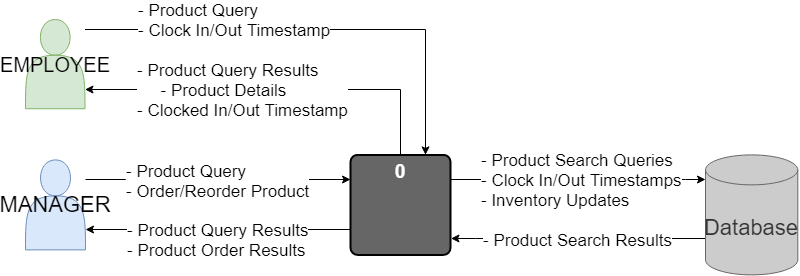

The diagram above was exported from draw.io. Its source (the exported page's mxGraphModel, read from the mxfile embedded in the PNG):
<mxGraphModel dx="1160" dy="784" grid="1" gridSize="10" guides="1" tooltips="1" connect="1" arrows="1" fold="1" page="1" pageScale="1" pageWidth="850" pageHeight="1100" math="0" shadow="0">
  <root>
    <mxCell id="0" />
    <mxCell id="1" parent="0" />
    <mxCell id="6HmlqJKyWLv6qR8-RGgh-6" style="edgeStyle=orthogonalEdgeStyle;rounded=0;orthogonalLoop=1;jettySize=auto;html=1;" parent="1" source="_hfJLU5yAqyttS63ZQFi-5" target="cM7OpxFvSgNhswwRM5u8-7" edge="1">
      <mxGeometry relative="1" as="geometry">
        <Array as="points">
          <mxPoint x="450" y="160" />
        </Array>
      </mxGeometry>
    </mxCell>
    <mxCell id="6HmlqJKyWLv6qR8-RGgh-7" value="&lt;span style=&quot;font-size: 17px&quot;&gt;- Product Query&lt;br&gt;- Clock In/Out Timestamp&lt;br&gt;&lt;/span&gt;" style="edgeLabel;html=1;align=left;verticalAlign=middle;resizable=0;points=[];" parent="6HmlqJKyWLv6qR8-RGgh-6" vertex="1" connectable="0">
      <mxGeometry x="-0.2598" y="4" relative="1" as="geometry">
        <mxPoint x="-121" y="-6" as="offset" />
      </mxGeometry>
    </mxCell>
    <mxCell id="_hfJLU5yAqyttS63ZQFi-5" value="&lt;font style=&quot;font-size: 20px&quot;&gt;EMPLOYEE&lt;/font&gt;" style="shape=actor;whiteSpace=wrap;html=1;fillColor=#d5e8d4;strokeColor=#82b366;" parent="1" vertex="1">
      <mxGeometry x="50" y="150" width="59.5" height="89.24" as="geometry" />
    </mxCell>
    <mxCell id="6HmlqJKyWLv6qR8-RGgh-1" value="" style="edgeStyle=orthogonalEdgeStyle;rounded=0;orthogonalLoop=1;jettySize=auto;html=1;" parent="1" source="_hfJLU5yAqyttS63ZQFi-6" target="cM7OpxFvSgNhswwRM5u8-7" edge="1">
      <mxGeometry relative="1" as="geometry">
        <Array as="points">
          <mxPoint x="150" y="310" />
          <mxPoint x="150" y="310" />
        </Array>
      </mxGeometry>
    </mxCell>
    <mxCell id="6HmlqJKyWLv6qR8-RGgh-2" value="&lt;font style=&quot;font-size: 17px&quot;&gt;- Product Query&lt;br&gt;- Order/Reorder Product&lt;br&gt;&lt;/font&gt;" style="edgeLabel;html=1;align=left;verticalAlign=middle;resizable=0;points=[];" parent="6HmlqJKyWLv6qR8-RGgh-1" vertex="1" connectable="0">
      <mxGeometry x="-0.3703" y="-1" relative="1" as="geometry">
        <mxPoint x="-44" as="offset" />
      </mxGeometry>
    </mxCell>
    <mxCell id="_hfJLU5yAqyttS63ZQFi-6" value="&lt;font style=&quot;font-size: 22px&quot;&gt;MANAGER&lt;/font&gt;" style="shape=actor;whiteSpace=wrap;html=1;fillColor=#dae8fc;strokeColor=#6c8ebf;" parent="1" vertex="1">
      <mxGeometry x="50" y="290.38" width="60.01" height="90" as="geometry" />
    </mxCell>
    <mxCell id="6HmlqJKyWLv6qR8-RGgh-12" style="edgeStyle=orthogonalEdgeStyle;rounded=0;orthogonalLoop=1;jettySize=auto;html=1;entryX=1.005;entryY=0.836;entryDx=0;entryDy=0;entryPerimeter=0;" parent="1" source="cM7OpxFvSgNhswwRM5u8-3" target="cM7OpxFvSgNhswwRM5u8-7" edge="1">
      <mxGeometry relative="1" as="geometry">
        <mxPoint x="490" y="370" as="targetPoint" />
        <Array as="points">
          <mxPoint x="500" y="369" />
          <mxPoint x="500" y="369" />
        </Array>
      </mxGeometry>
    </mxCell>
    <mxCell id="6HmlqJKyWLv6qR8-RGgh-13" value="&lt;font style=&quot;font-size: 17px&quot;&gt;- Product Search Results&lt;/font&gt;" style="edgeLabel;html=1;align=left;verticalAlign=middle;resizable=0;points=[];" parent="6HmlqJKyWLv6qR8-RGgh-12" vertex="1" connectable="0">
      <mxGeometry x="-0.1967" y="1" relative="1" as="geometry">
        <mxPoint x="-122" as="offset" />
      </mxGeometry>
    </mxCell>
    <mxCell id="cM7OpxFvSgNhswwRM5u8-3" value="&lt;font style=&quot;font-size: 22px&quot;&gt;Database&lt;/font&gt;" style="shape=cylinder3;whiteSpace=wrap;html=1;boundedLbl=1;backgroundOutline=1;size=15;strokeColor=#666666;fontColor=#333333;fillColor=#CCCCCC;" parent="1" vertex="1">
      <mxGeometry x="730" y="285.38" width="92.31" height="120" as="geometry" />
    </mxCell>
    <mxCell id="6HmlqJKyWLv6qR8-RGgh-4" value="" style="edgeStyle=orthogonalEdgeStyle;rounded=0;orthogonalLoop=1;jettySize=auto;html=1;" parent="1" source="cM7OpxFvSgNhswwRM5u8-7" target="_hfJLU5yAqyttS63ZQFi-6" edge="1">
      <mxGeometry relative="1" as="geometry">
        <mxPoint x="370" y="430" as="targetPoint" />
        <Array as="points">
          <mxPoint x="300" y="360" />
          <mxPoint x="300" y="360" />
        </Array>
      </mxGeometry>
    </mxCell>
    <mxCell id="6HmlqJKyWLv6qR8-RGgh-5" value="&lt;font style=&quot;font-size: 17px&quot;&gt;- Product Query Results&lt;br&gt;- Product Order Results&lt;/font&gt;" style="edgeLabel;html=1;align=left;verticalAlign=middle;resizable=0;points=[];" parent="6HmlqJKyWLv6qR8-RGgh-4" vertex="1" connectable="0">
      <mxGeometry x="0.2302" y="-3" relative="1" as="geometry">
        <mxPoint x="-62" y="13" as="offset" />
      </mxGeometry>
    </mxCell>
    <mxCell id="6HmlqJKyWLv6qR8-RGgh-8" style="edgeStyle=orthogonalEdgeStyle;rounded=0;orthogonalLoop=1;jettySize=auto;html=1;" parent="1" source="cM7OpxFvSgNhswwRM5u8-7" target="_hfJLU5yAqyttS63ZQFi-5" edge="1">
      <mxGeometry relative="1" as="geometry">
        <Array as="points">
          <mxPoint x="425" y="220" />
        </Array>
      </mxGeometry>
    </mxCell>
    <mxCell id="6HmlqJKyWLv6qR8-RGgh-9" value="&lt;font style=&quot;font-size: 17px&quot;&gt;- Product Query Results&lt;br&gt;&amp;nbsp; &amp;nbsp; &amp;nbsp;- Product Details&lt;br&gt;- Clocked In/Out Timestamp&lt;br&gt;&lt;/font&gt;" style="edgeLabel;html=1;align=left;verticalAlign=middle;resizable=0;points=[];" parent="6HmlqJKyWLv6qR8-RGgh-8" vertex="1" connectable="0">
      <mxGeometry x="0.3732" relative="1" as="geometry">
        <mxPoint x="-68" as="offset" />
      </mxGeometry>
    </mxCell>
    <mxCell id="6HmlqJKyWLv6qR8-RGgh-10" style="edgeStyle=orthogonalEdgeStyle;rounded=0;orthogonalLoop=1;jettySize=auto;html=1;" parent="1" source="cM7OpxFvSgNhswwRM5u8-7" edge="1">
      <mxGeometry relative="1" as="geometry">
        <mxPoint x="730" y="310" as="targetPoint" />
        <Array as="points">
          <mxPoint x="710" y="310" />
          <mxPoint x="710" y="310" />
        </Array>
      </mxGeometry>
    </mxCell>
    <mxCell id="6HmlqJKyWLv6qR8-RGgh-11" value="&lt;font style=&quot;font-size: 17px&quot;&gt;- Product Search Queries&lt;br&gt;- Clock In/Out Timestamps&lt;br&gt;- Inventory Updates&lt;br&gt;&lt;/font&gt;" style="edgeLabel;html=1;align=left;verticalAlign=middle;resizable=0;points=[];" parent="6HmlqJKyWLv6qR8-RGgh-10" vertex="1" connectable="0">
      <mxGeometry x="-0.2552" y="-3" relative="1" as="geometry">
        <mxPoint x="-66" y="-3" as="offset" />
      </mxGeometry>
    </mxCell>
    <mxCell id="cM7OpxFvSgNhswwRM5u8-7" value="&lt;font style=&quot;font-size: 19px&quot;&gt;&lt;b&gt;&lt;font color=&quot;#ffffff&quot;&gt;0&lt;br&gt;&lt;br&gt;&lt;br&gt;&lt;/font&gt;&lt;/b&gt;&lt;br&gt;&lt;/font&gt;" style="rounded=1;whiteSpace=wrap;html=1;absoluteArcSize=1;arcSize=14;strokeWidth=2;fontSize=14;fillColor=#666666;" parent="1" vertex="1">
      <mxGeometry x="375" y="285.38" width="100" height="100" as="geometry" />
    </mxCell>
  </root>
</mxGraphModel>